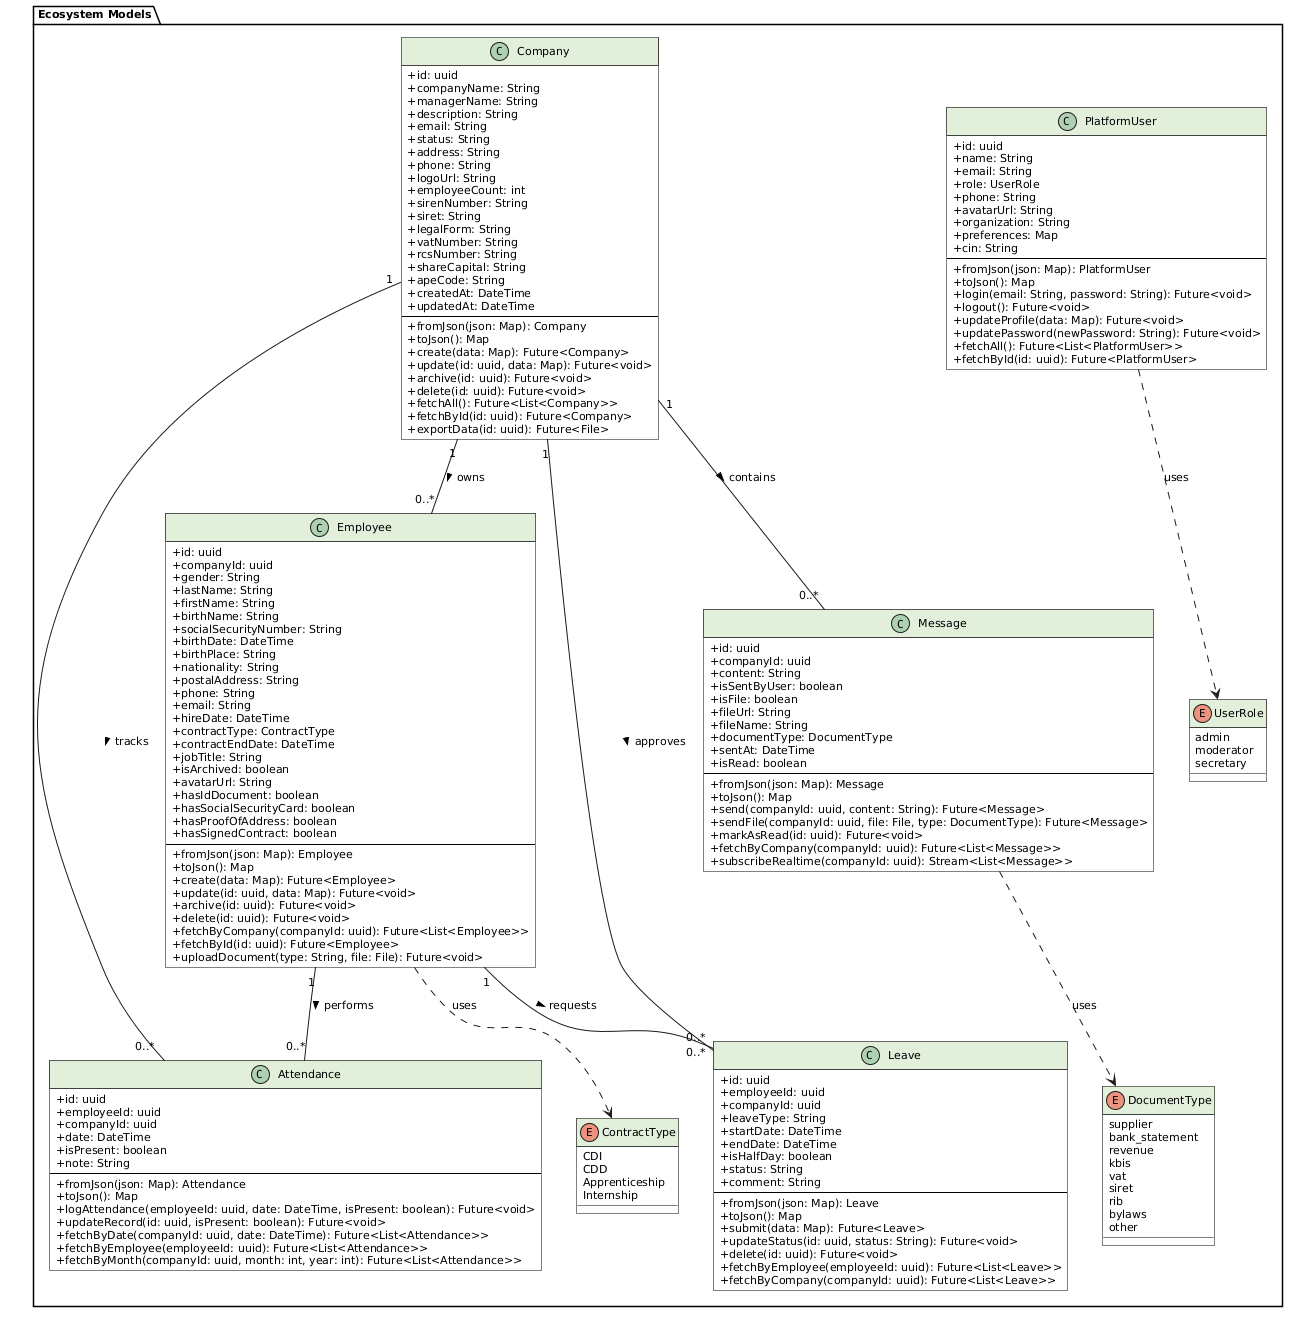

The diagram above was rendered by PlantUML. Its source (embedded in the PNG):
@startuml
skinparam classAttributeIconSize 0

' Style matching the WhatsApp diagram
skinparam shadowing false
skinparam roundcorner 0
skinparam fontname "Arial"
skinparam fontsize 11
skinparam DefaultFontName "Arial"
skinparam DefaultFontSize 11
skinparam DefaultFontStyle plain

skinparam ClassBorderColor #000000
skinparam ClassBackgroundColor #FFFFFF
skinparam ClassHeaderBackgroundColor #E2EFDA
skinparam PackageBorderColor #000000
skinparam PackageBackgroundColor #FFFFFF

package "Ecosystem Models" {

  class Company {
    + id: uuid
    + companyName: String
    + managerName: String
    + description: String
    + email: String
    + status: String
    + address: String
    + phone: String
    + logoUrl: String
    + employeeCount: int
    + sirenNumber: String
    + siret: String
    + legalForm: String
    + vatNumber: String
    + rcsNumber: String
    + shareCapital: String
    + apeCode: String
    + createdAt: DateTime
    + updatedAt: DateTime
    --
    + fromJson(json: Map): Company
    + toJson(): Map
    + create(data: Map): Future<Company>
    + update(id: uuid, data: Map): Future<void>
    + archive(id: uuid): Future<void>
    + delete(id: uuid): Future<void>
    + fetchAll(): Future<List<Company>>
    + fetchById(id: uuid): Future<Company>
    + exportData(id: uuid): Future<File>
  }

  class Employee {
    + id: uuid
    + companyId: uuid
    + gender: String
    + lastName: String
    + firstName: String
    + birthName: String
    + socialSecurityNumber: String
    + birthDate: DateTime
    + birthPlace: String
    + nationality: String
    + postalAddress: String
    + phone: String
    + email: String
    + hireDate: DateTime
    + contractType: ContractType
    + contractEndDate: DateTime
    + jobTitle: String
    + isArchived: boolean
    + avatarUrl: String
    + hasIdDocument: boolean
    + hasSocialSecurityCard: boolean
    + hasProofOfAddress: boolean
    + hasSignedContract: boolean
    --
    + fromJson(json: Map): Employee
    + toJson(): Map
    + create(data: Map): Future<Employee>
    + update(id: uuid, data: Map): Future<void>
    + archive(id: uuid): Future<void>
    + delete(id: uuid): Future<void>
    + fetchByCompany(companyId: uuid): Future<List<Employee>>
    + fetchById(id: uuid): Future<Employee>
    + uploadDocument(type: String, file: File): Future<void>
  }

  class PlatformUser {
    + id: uuid
    + name: String
    + email: String
    + role: UserRole
    + phone: String
    + avatarUrl: String
    + organization: String
    + preferences: Map
    + cin: String
    --
    + fromJson(json: Map): PlatformUser
    + toJson(): Map
    + login(email: String, password: String): Future<void>
    + logout(): Future<void>
    + updateProfile(data: Map): Future<void>
    + updatePassword(newPassword: String): Future<void>
    + fetchAll(): Future<List<PlatformUser>>
    + fetchById(id: uuid): Future<PlatformUser>
  }

  class Message {
    + id: uuid
    + companyId: uuid
    + content: String
    + isSentByUser: boolean
    + isFile: boolean
    + fileUrl: String
    + fileName: String
    + documentType: DocumentType
    + sentAt: DateTime
    + isRead: boolean
    --
    + fromJson(json: Map): Message
    + toJson(): Map
    + send(companyId: uuid, content: String): Future<Message>
    + sendFile(companyId: uuid, file: File, type: DocumentType): Future<Message>
    + markAsRead(id: uuid): Future<void>
    + fetchByCompany(companyId: uuid): Future<List<Message>>
    + subscribeRealtime(companyId: uuid): Stream<List<Message>>
  }

  class Attendance {
    + id: uuid
    + employeeId: uuid
    + companyId: uuid
    + date: DateTime
    + isPresent: boolean
    + note: String
    --
    + fromJson(json: Map): Attendance
    + toJson(): Map
    + logAttendance(employeeId: uuid, date: DateTime, isPresent: boolean): Future<void>
    + updateRecord(id: uuid, isPresent: boolean): Future<void>
    + fetchByDate(companyId: uuid, date: DateTime): Future<List<Attendance>>
    + fetchByEmployee(employeeId: uuid): Future<List<Attendance>>
    + fetchByMonth(companyId: uuid, month: int, year: int): Future<List<Attendance>>
  }

  class Leave {
    + id: uuid
    + employeeId: uuid
    + companyId: uuid
    + leaveType: String
    + startDate: DateTime
    + endDate: DateTime
    + isHalfDay: boolean
    + status: String
    + comment: String
    --
    + fromJson(json: Map): Leave
    + toJson(): Map
    + submit(data: Map): Future<Leave>
    + updateStatus(id: uuid, status: String): Future<void>
    + delete(id: uuid): Future<void>
    + fetchByEmployee(employeeId: uuid): Future<List<Leave>>
    + fetchByCompany(companyId: uuid): Future<List<Leave>>
  }

  enum ContractType {
    CDI
    CDD
    Apprenticeship
    Internship
  }

  enum UserRole {
    admin
    moderator
    secretary
  }

  enum DocumentType {
    supplier
    bank_statement
    revenue
    kbis
    vat
    siret
    rib
    bylaws
    other
  }
}

Company "1" -- "0..*" Employee : owns >
Company "1" -- "0..*" Message : contains >
Company "1" -- "0..*" Attendance : tracks >
Company "1" -- "0..*" Leave : approves >

Employee "1" -- "0..*" Attendance : performs >
Employee "1" -- "0..*" Leave : requests >

Employee ..> ContractType : uses
PlatformUser ..> UserRole : uses
Message ..> DocumentType : uses
@enduml